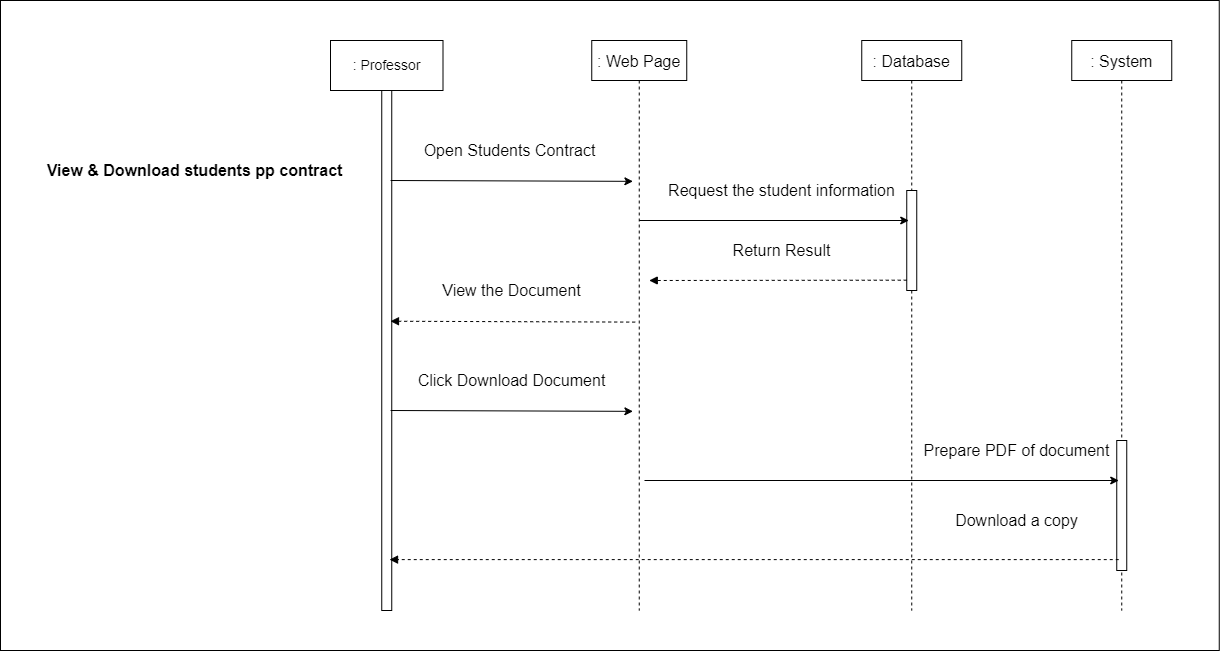

The diagram above was exported from draw.io. Its source (the exported page's mxGraphModel, read from the mxfile embedded in the PNG):
<mxGraphModel dx="-87" dy="788" grid="1" gridSize="10" guides="1" tooltips="1" connect="1" arrows="1" fold="1" page="1" pageScale="1" pageWidth="827" pageHeight="1169" math="0" shadow="0">
  <root>
    <mxCell id="0" />
    <mxCell id="1" parent="0" />
    <mxCell id="BR44eqcLd2-3bP7v3cmP-446" value="" style="whiteSpace=wrap;html=1;fontSize=15;" vertex="1" parent="1">
      <mxGeometry x="1040" y="430" width="1218.75" height="650" as="geometry" />
    </mxCell>
    <mxCell id="BR44eqcLd2-3bP7v3cmP-447" value=": Web Page" style="shape=umlLifeline;perimeter=lifelinePerimeter;container=1;collapsible=0;recursiveResize=0;rounded=0;shadow=0;strokeWidth=1;fontSize=16;" vertex="1" parent="1">
      <mxGeometry x="1631.25" y="470" width="95" height="570" as="geometry" />
    </mxCell>
    <mxCell id="BR44eqcLd2-3bP7v3cmP-448" value="" style="points=[];perimeter=orthogonalPerimeter;rounded=0;shadow=0;strokeWidth=1;" vertex="1" parent="1">
      <mxGeometry x="1421.25" y="520" width="10" height="520" as="geometry" />
    </mxCell>
    <mxCell id="BR44eqcLd2-3bP7v3cmP-449" value=": Database" style="shape=umlLifeline;perimeter=lifelinePerimeter;container=1;collapsible=0;recursiveResize=0;rounded=0;shadow=0;strokeWidth=1;fontSize=16;" vertex="1" parent="1">
      <mxGeometry x="1901.25" y="470" width="100" height="570" as="geometry" />
    </mxCell>
    <mxCell id="BR44eqcLd2-3bP7v3cmP-450" value=": System" style="shape=umlLifeline;perimeter=lifelinePerimeter;container=1;collapsible=0;recursiveResize=0;rounded=0;shadow=0;strokeWidth=1;fontSize=16;" vertex="1" parent="1">
      <mxGeometry x="2111.25" y="470" width="100" height="570" as="geometry" />
    </mxCell>
    <mxCell id="BR44eqcLd2-3bP7v3cmP-451" value=": Professor" style="rounded=0;whiteSpace=wrap;html=1;fontSize=14;" vertex="1" parent="1">
      <mxGeometry x="1370" y="470" width="112.5" height="50" as="geometry" />
    </mxCell>
    <mxCell id="BR44eqcLd2-3bP7v3cmP-452" value="&lt;b&gt;&lt;font style=&quot;font-size: 16px;&quot;&gt;View &amp;amp; Download students pp contract&lt;/font&gt;&lt;/b&gt;" style="text;html=1;align=center;verticalAlign=middle;resizable=0;points=[];autosize=1;strokeColor=none;fillColor=none;fontSize=15;" vertex="1" parent="1">
      <mxGeometry x="1078.75" y="590" width="310" height="20" as="geometry" />
    </mxCell>
    <mxCell id="BR44eqcLd2-3bP7v3cmP-453" value="Open Students Contract" style="text;html=1;align=center;verticalAlign=middle;resizable=0;points=[];autosize=1;strokeColor=none;fillColor=none;fontSize=16;" vertex="1" parent="1">
      <mxGeometry x="1453.75" y="570" width="190" height="20" as="geometry" />
    </mxCell>
    <mxCell id="BR44eqcLd2-3bP7v3cmP-454" value="" style="points=[];perimeter=orthogonalPerimeter;rounded=0;shadow=0;strokeWidth=1;fontSize=16;" vertex="1" parent="1">
      <mxGeometry x="1946.25" y="620" width="10" height="100" as="geometry" />
    </mxCell>
    <mxCell id="BR44eqcLd2-3bP7v3cmP-455" value="View the Document" style="text;html=1;align=center;verticalAlign=middle;resizable=0;points=[];autosize=1;strokeColor=none;fillColor=none;fontSize=16;" vertex="1" parent="1">
      <mxGeometry x="1476.25" y="710" width="150" height="20" as="geometry" />
    </mxCell>
    <mxCell id="BR44eqcLd2-3bP7v3cmP-456" value="Click Download Document" style="text;html=1;align=center;verticalAlign=middle;resizable=0;points=[];autosize=1;strokeColor=none;fillColor=none;fontSize=16;" vertex="1" parent="1">
      <mxGeometry x="1451.25" y="800" width="200" height="20" as="geometry" />
    </mxCell>
    <mxCell id="BR44eqcLd2-3bP7v3cmP-457" value="Request the student information" style="text;html=1;align=center;verticalAlign=middle;resizable=0;points=[];autosize=1;strokeColor=none;fillColor=none;fontSize=16;" vertex="1" parent="1">
      <mxGeometry x="1701.25" y="610" width="240" height="20" as="geometry" />
    </mxCell>
    <mxCell id="BR44eqcLd2-3bP7v3cmP-458" value="Return Result" style="text;html=1;align=center;verticalAlign=middle;resizable=0;points=[];autosize=1;strokeColor=none;fillColor=none;fontSize=16;" vertex="1" parent="1">
      <mxGeometry x="1766.25" y="670" width="110" height="20" as="geometry" />
    </mxCell>
    <mxCell id="BR44eqcLd2-3bP7v3cmP-459" value="" style="points=[];perimeter=orthogonalPerimeter;rounded=0;shadow=0;strokeWidth=1;" vertex="1" parent="1">
      <mxGeometry x="2156.25" y="870" width="10" height="130" as="geometry" />
    </mxCell>
    <mxCell id="BR44eqcLd2-3bP7v3cmP-460" value="Prepare PDF of document" style="text;html=1;align=center;verticalAlign=middle;resizable=0;points=[];autosize=1;strokeColor=none;fillColor=none;fontSize=16;" vertex="1" parent="1">
      <mxGeometry x="1956.25" y="870" width="200" height="20" as="geometry" />
    </mxCell>
    <mxCell id="BR44eqcLd2-3bP7v3cmP-461" value="Download a copy" style="text;html=1;align=center;verticalAlign=middle;resizable=0;points=[];autosize=1;strokeColor=none;fillColor=none;fontSize=16;" vertex="1" parent="1">
      <mxGeometry x="1986.25" y="940" width="140" height="20" as="geometry" />
    </mxCell>
    <mxCell id="BR44eqcLd2-3bP7v3cmP-462" value="" style="endArrow=classic;html=1;rounded=0;fontSize=16;exitX=1.243;exitY=0.244;exitDx=0;exitDy=0;exitPerimeter=0;entryX=0.471;entryY=0.286;entryDx=0;entryDy=0;entryPerimeter=0;" edge="1" parent="1">
      <mxGeometry width="50" height="50" relative="1" as="geometry">
        <mxPoint x="1430.0900000000001" y="610" as="sourcePoint" />
        <mxPoint x="1672.4049999999997" y="610.8400000000001" as="targetPoint" />
      </mxGeometry>
    </mxCell>
    <mxCell id="BR44eqcLd2-3bP7v3cmP-463" value="" style="endArrow=classic;html=1;rounded=0;fontSize=16;exitX=1.243;exitY=0.244;exitDx=0;exitDy=0;exitPerimeter=0;entryX=0.471;entryY=0.286;entryDx=0;entryDy=0;entryPerimeter=0;" edge="1" parent="1">
      <mxGeometry width="50" height="50" relative="1" as="geometry">
        <mxPoint x="1430.0900000000001" y="840" as="sourcePoint" />
        <mxPoint x="1672.4050000000007" y="840.8400000000001" as="targetPoint" />
      </mxGeometry>
    </mxCell>
    <mxCell id="BR44eqcLd2-3bP7v3cmP-464" value="" style="endArrow=classic;html=1;rounded=0;fontSize=16;exitX=1.243;exitY=0.244;exitDx=0;exitDy=0;exitPerimeter=0;" edge="1" parent="1">
      <mxGeometry width="50" height="50" relative="1" as="geometry">
        <mxPoint x="1678.75" y="650" as="sourcePoint" />
        <mxPoint x="1948.25" y="650" as="targetPoint" />
      </mxGeometry>
    </mxCell>
    <mxCell id="BR44eqcLd2-3bP7v3cmP-465" value="" style="endArrow=classic;html=1;rounded=0;fontSize=16;exitX=1.243;exitY=0.244;exitDx=0;exitDy=0;exitPerimeter=0;" edge="1" parent="1">
      <mxGeometry width="50" height="50" relative="1" as="geometry">
        <mxPoint x="1684" y="910" as="sourcePoint" />
        <mxPoint x="2158.25" y="910" as="targetPoint" />
      </mxGeometry>
    </mxCell>
    <mxCell id="BR44eqcLd2-3bP7v3cmP-466" value="" style="html=1;verticalAlign=bottom;labelBackgroundColor=none;endArrow=block;endFill=1;dashed=1;rounded=0;fontSize=16;entryX=1.029;entryY=0.991;entryDx=0;entryDy=0;entryPerimeter=0;" edge="1" parent="1">
      <mxGeometry width="160" relative="1" as="geometry">
        <mxPoint x="2158.25" y="989.1099999999997" as="sourcePoint" />
        <mxPoint x="1429.04" y="989.1099999999997" as="targetPoint" />
      </mxGeometry>
    </mxCell>
    <mxCell id="BR44eqcLd2-3bP7v3cmP-467" value="" style="html=1;verticalAlign=bottom;labelBackgroundColor=none;endArrow=block;endFill=1;dashed=1;rounded=0;fontSize=16;entryX=1.124;entryY=0.794;entryDx=0;entryDy=0;entryPerimeter=0;exitX=0.094;exitY=0.793;exitDx=0;exitDy=0;exitPerimeter=0;" edge="1" parent="1">
      <mxGeometry width="160" relative="1" as="geometry">
        <mxPoint x="1674.6899999999996" y="751.5999999999999" as="sourcePoint" />
        <mxPoint x="1429.9899999999998" y="750.7399999999998" as="targetPoint" />
      </mxGeometry>
    </mxCell>
    <mxCell id="BR44eqcLd2-3bP7v3cmP-468" value="" style="html=1;verticalAlign=bottom;labelBackgroundColor=none;endArrow=block;endFill=1;dashed=1;rounded=0;fontSize=16;exitX=0.094;exitY=0.793;exitDx=0;exitDy=0;exitPerimeter=0;" edge="1" parent="1">
      <mxGeometry width="160" relative="1" as="geometry">
        <mxPoint x="1946.25" y="709.6800000000003" as="sourcePoint" />
        <mxPoint x="1688.75" y="710" as="targetPoint" />
      </mxGeometry>
    </mxCell>
  </root>
</mxGraphModel>